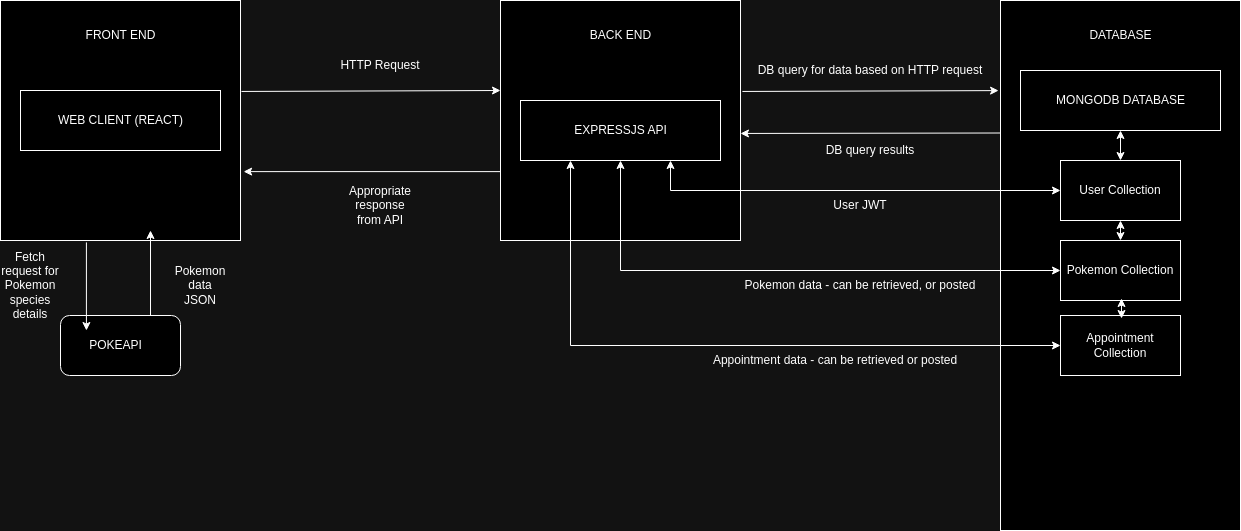

The diagram above was exported from draw.io. Its source (the exported page's mxGraphModel, read from the mxfile embedded in the PNG):
<mxGraphModel dx="2191" dy="803" grid="1" gridSize="10" guides="1" tooltips="1" connect="1" arrows="1" fold="1" page="1" pageScale="1" pageWidth="827" pageHeight="1169" math="0" shadow="0">
  <root>
    <mxCell id="0" />
    <mxCell id="1" parent="0" />
    <mxCell id="MeUkSGmYWtycVF3eMrcc-1" value="" style="whiteSpace=wrap;html=1;aspect=fixed;" parent="1" vertex="1">
      <mxGeometry x="-120" y="270" width="240" height="240" as="geometry" />
    </mxCell>
    <mxCell id="MeUkSGmYWtycVF3eMrcc-2" value="" style="whiteSpace=wrap;html=1;aspect=fixed;" parent="1" vertex="1">
      <mxGeometry x="380" y="270" width="240" height="240" as="geometry" />
    </mxCell>
    <mxCell id="MeUkSGmYWtycVF3eMrcc-3" value="" style="whiteSpace=wrap;html=1;" parent="1" vertex="1">
      <mxGeometry x="880" y="270" width="240" height="530" as="geometry" />
    </mxCell>
    <mxCell id="MeUkSGmYWtycVF3eMrcc-4" value="FRONT END" style="text;html=1;align=center;verticalAlign=middle;resizable=0;points=[];autosize=1;strokeColor=none;fillColor=none;" parent="1" vertex="1">
      <mxGeometry x="-45" y="290" width="90" height="30" as="geometry" />
    </mxCell>
    <mxCell id="MeUkSGmYWtycVF3eMrcc-5" value="BACK END" style="text;html=1;align=center;verticalAlign=middle;resizable=0;points=[];autosize=1;strokeColor=none;fillColor=none;" parent="1" vertex="1">
      <mxGeometry x="460" y="290" width="80" height="30" as="geometry" />
    </mxCell>
    <mxCell id="MeUkSGmYWtycVF3eMrcc-6" value="DATABASE" style="text;html=1;align=center;verticalAlign=middle;resizable=0;points=[];autosize=1;strokeColor=none;fillColor=none;" parent="1" vertex="1">
      <mxGeometry x="955" y="290" width="90" height="30" as="geometry" />
    </mxCell>
    <mxCell id="MeUkSGmYWtycVF3eMrcc-7" value="" style="rounded=0;whiteSpace=wrap;html=1;" parent="1" vertex="1">
      <mxGeometry x="-100" y="360" width="200" height="60" as="geometry" />
    </mxCell>
    <mxCell id="MeUkSGmYWtycVF3eMrcc-10" value="WEB CLIENT (REACT)" style="text;html=1;align=center;verticalAlign=middle;resizable=0;points=[];autosize=1;strokeColor=none;fillColor=none;" parent="1" vertex="1">
      <mxGeometry x="-75" y="375" width="150" height="30" as="geometry" />
    </mxCell>
    <mxCell id="MeUkSGmYWtycVF3eMrcc-11" value="" style="rounded=0;whiteSpace=wrap;html=1;" parent="1" vertex="1">
      <mxGeometry x="400" y="370" width="200" height="60" as="geometry" />
    </mxCell>
    <mxCell id="MeUkSGmYWtycVF3eMrcc-12" value="EXPRESSJS API" style="text;html=1;align=center;verticalAlign=middle;resizable=0;points=[];autosize=1;strokeColor=none;fillColor=none;" parent="1" vertex="1">
      <mxGeometry x="440" y="385" width="120" height="30" as="geometry" />
    </mxCell>
    <mxCell id="MeUkSGmYWtycVF3eMrcc-13" value="" style="rounded=0;whiteSpace=wrap;html=1;" parent="1" vertex="1">
      <mxGeometry x="900" y="340" width="200" height="60" as="geometry" />
    </mxCell>
    <mxCell id="MeUkSGmYWtycVF3eMrcc-14" value="MONGODB DATABASE" style="text;html=1;align=center;verticalAlign=middle;resizable=0;points=[];autosize=1;strokeColor=none;fillColor=none;" parent="1" vertex="1">
      <mxGeometry x="925" y="355" width="150" height="30" as="geometry" />
    </mxCell>
    <mxCell id="MeUkSGmYWtycVF3eMrcc-20" value="" style="rounded=1;whiteSpace=wrap;html=1;" parent="1" vertex="1">
      <mxGeometry x="-60" y="585" width="120" height="60" as="geometry" />
    </mxCell>
    <mxCell id="MeUkSGmYWtycVF3eMrcc-22" value="POKEAPI" style="text;html=1;align=center;verticalAlign=middle;resizable=0;points=[];autosize=1;strokeColor=none;fillColor=none;" parent="1" vertex="1">
      <mxGeometry x="-45" y="600" width="80" height="30" as="geometry" />
    </mxCell>
    <mxCell id="VjM1NdhNVFJqGekk52mI-2" value="User Collection" style="rounded=0;whiteSpace=wrap;html=1;" vertex="1" parent="1">
      <mxGeometry x="940" y="430" width="120" height="60" as="geometry" />
    </mxCell>
    <mxCell id="VjM1NdhNVFJqGekk52mI-3" value="Pokemon Collection" style="rounded=0;whiteSpace=wrap;html=1;" vertex="1" parent="1">
      <mxGeometry x="940" y="510" width="120" height="60" as="geometry" />
    </mxCell>
    <mxCell id="VjM1NdhNVFJqGekk52mI-4" value="Appointment Collection" style="rounded=0;whiteSpace=wrap;html=1;" vertex="1" parent="1">
      <mxGeometry x="940" y="585" width="120" height="60" as="geometry" />
    </mxCell>
    <mxCell id="VjM1NdhNVFJqGekk52mI-5" value="" style="endArrow=classic;html=1;rounded=0;exitX=1.004;exitY=0.379;exitDx=0;exitDy=0;exitPerimeter=0;" edge="1" parent="1" source="MeUkSGmYWtycVF3eMrcc-1">
      <mxGeometry width="50" height="50" relative="1" as="geometry">
        <mxPoint x="350" y="440" as="sourcePoint" />
        <mxPoint x="380" y="360" as="targetPoint" />
      </mxGeometry>
    </mxCell>
    <mxCell id="VjM1NdhNVFJqGekk52mI-6" value="" style="endArrow=classic;html=1;rounded=0;entryX=1.013;entryY=0.713;entryDx=0;entryDy=0;entryPerimeter=0;exitX=0;exitY=0.713;exitDx=0;exitDy=0;exitPerimeter=0;" edge="1" parent="1" source="MeUkSGmYWtycVF3eMrcc-2" target="MeUkSGmYWtycVF3eMrcc-1">
      <mxGeometry width="50" height="50" relative="1" as="geometry">
        <mxPoint x="350" y="440" as="sourcePoint" />
        <mxPoint x="400" y="390" as="targetPoint" />
      </mxGeometry>
    </mxCell>
    <mxCell id="VjM1NdhNVFJqGekk52mI-7" value="" style="endArrow=classic;html=1;rounded=0;exitX=1.008;exitY=0.379;exitDx=0;exitDy=0;exitPerimeter=0;entryX=-0.008;entryY=0.17;entryDx=0;entryDy=0;entryPerimeter=0;" edge="1" parent="1" source="MeUkSGmYWtycVF3eMrcc-2" target="MeUkSGmYWtycVF3eMrcc-3">
      <mxGeometry width="50" height="50" relative="1" as="geometry">
        <mxPoint x="400" y="440" as="sourcePoint" />
        <mxPoint x="450" y="390" as="targetPoint" />
      </mxGeometry>
    </mxCell>
    <mxCell id="VjM1NdhNVFJqGekk52mI-8" value="" style="endArrow=classic;html=1;rounded=0;exitX=0;exitY=0.25;exitDx=0;exitDy=0;entryX=1;entryY=0.554;entryDx=0;entryDy=0;entryPerimeter=0;" edge="1" parent="1" source="MeUkSGmYWtycVF3eMrcc-3" target="MeUkSGmYWtycVF3eMrcc-2">
      <mxGeometry width="50" height="50" relative="1" as="geometry">
        <mxPoint x="400" y="440" as="sourcePoint" />
        <mxPoint x="450" y="390" as="targetPoint" />
      </mxGeometry>
    </mxCell>
    <mxCell id="VjM1NdhNVFJqGekk52mI-11" value="" style="endArrow=classic;html=1;rounded=0;exitX=0.358;exitY=1.008;exitDx=0;exitDy=0;exitPerimeter=0;entryX=0.216;entryY=0.25;entryDx=0;entryDy=0;entryPerimeter=0;" edge="1" parent="1" source="MeUkSGmYWtycVF3eMrcc-1" target="MeUkSGmYWtycVF3eMrcc-20">
      <mxGeometry width="50" height="50" relative="1" as="geometry">
        <mxPoint x="400" y="560" as="sourcePoint" />
        <mxPoint x="450" y="510" as="targetPoint" />
      </mxGeometry>
    </mxCell>
    <mxCell id="VjM1NdhNVFJqGekk52mI-12" value="" style="endArrow=classic;html=1;rounded=0;exitX=0.75;exitY=0;exitDx=0;exitDy=0;" edge="1" parent="1" source="MeUkSGmYWtycVF3eMrcc-20">
      <mxGeometry width="50" height="50" relative="1" as="geometry">
        <mxPoint x="400" y="560" as="sourcePoint" />
        <mxPoint x="30" y="500" as="targetPoint" />
      </mxGeometry>
    </mxCell>
    <mxCell id="VjM1NdhNVFJqGekk52mI-13" value="Fetch request for Pokemon species details" style="text;html=1;strokeColor=none;fillColor=none;align=center;verticalAlign=middle;whiteSpace=wrap;rounded=0;" vertex="1" parent="1">
      <mxGeometry x="-120" y="540" width="60" height="30" as="geometry" />
    </mxCell>
    <mxCell id="VjM1NdhNVFJqGekk52mI-14" value="Pokemon data JSON" style="text;html=1;strokeColor=none;fillColor=none;align=center;verticalAlign=middle;whiteSpace=wrap;rounded=0;" vertex="1" parent="1">
      <mxGeometry x="50" y="540" width="60" height="30" as="geometry" />
    </mxCell>
    <mxCell id="VjM1NdhNVFJqGekk52mI-15" value="HTTP Request" style="text;html=1;strokeColor=none;fillColor=none;align=center;verticalAlign=middle;whiteSpace=wrap;rounded=0;" vertex="1" parent="1">
      <mxGeometry x="150" y="320" width="220" height="30" as="geometry" />
    </mxCell>
    <mxCell id="VjM1NdhNVFJqGekk52mI-16" value="Appropriate response from API" style="text;html=1;strokeColor=none;fillColor=none;align=center;verticalAlign=middle;whiteSpace=wrap;rounded=0;" vertex="1" parent="1">
      <mxGeometry x="230" y="460" width="60" height="30" as="geometry" />
    </mxCell>
    <mxCell id="VjM1NdhNVFJqGekk52mI-17" value="DB query for data based on HTTP request" style="text;html=1;strokeColor=none;fillColor=none;align=center;verticalAlign=middle;whiteSpace=wrap;rounded=0;" vertex="1" parent="1">
      <mxGeometry x="630" y="325" width="240" height="30" as="geometry" />
    </mxCell>
    <mxCell id="VjM1NdhNVFJqGekk52mI-18" value="DB query results" style="text;html=1;strokeColor=none;fillColor=none;align=center;verticalAlign=middle;whiteSpace=wrap;rounded=0;" vertex="1" parent="1">
      <mxGeometry x="685" y="405" width="130" height="30" as="geometry" />
    </mxCell>
    <mxCell id="VjM1NdhNVFJqGekk52mI-21" value="" style="endArrow=classic;startArrow=classic;html=1;rounded=0;exitX=0.5;exitY=0;exitDx=0;exitDy=0;entryX=0.5;entryY=1;entryDx=0;entryDy=0;" edge="1" parent="1" source="VjM1NdhNVFJqGekk52mI-2" target="MeUkSGmYWtycVF3eMrcc-13">
      <mxGeometry width="50" height="50" relative="1" as="geometry">
        <mxPoint x="955" y="450" as="sourcePoint" />
        <mxPoint x="1005" y="400" as="targetPoint" />
      </mxGeometry>
    </mxCell>
    <mxCell id="VjM1NdhNVFJqGekk52mI-22" value="" style="endArrow=classic;startArrow=classic;html=1;rounded=0;entryX=0.5;entryY=0;entryDx=0;entryDy=0;" edge="1" parent="1" target="VjM1NdhNVFJqGekk52mI-3">
      <mxGeometry width="50" height="50" relative="1" as="geometry">
        <mxPoint x="1000" y="490" as="sourcePoint" />
        <mxPoint x="1010" y="410" as="targetPoint" />
      </mxGeometry>
    </mxCell>
    <mxCell id="VjM1NdhNVFJqGekk52mI-24" value="" style="endArrow=classic;startArrow=classic;html=1;rounded=0;entryX=0.5;entryY=0;entryDx=0;entryDy=0;" edge="1" parent="1">
      <mxGeometry width="50" height="50" relative="1" as="geometry">
        <mxPoint x="1001" y="568" as="sourcePoint" />
        <mxPoint x="1001" y="588" as="targetPoint" />
      </mxGeometry>
    </mxCell>
    <mxCell id="VjM1NdhNVFJqGekk52mI-26" value="User JWT" style="text;html=1;strokeColor=none;fillColor=none;align=center;verticalAlign=middle;whiteSpace=wrap;rounded=0;" vertex="1" parent="1">
      <mxGeometry x="710" y="460" width="60" height="30" as="geometry" />
    </mxCell>
    <mxCell id="VjM1NdhNVFJqGekk52mI-27" value="" style="endArrow=classic;startArrow=classic;html=1;rounded=0;entryX=0.75;entryY=1;entryDx=0;entryDy=0;exitX=0;exitY=0.5;exitDx=0;exitDy=0;edgeStyle=orthogonalEdgeStyle;" edge="1" parent="1" source="VjM1NdhNVFJqGekk52mI-2" target="MeUkSGmYWtycVF3eMrcc-11">
      <mxGeometry width="50" height="50" relative="1" as="geometry">
        <mxPoint x="410" y="560" as="sourcePoint" />
        <mxPoint x="460" y="510" as="targetPoint" />
      </mxGeometry>
    </mxCell>
    <mxCell id="VjM1NdhNVFJqGekk52mI-28" value="" style="endArrow=classic;startArrow=classic;html=1;rounded=0;entryX=0.5;entryY=1;entryDx=0;entryDy=0;exitX=0;exitY=0.5;exitDx=0;exitDy=0;edgeStyle=orthogonalEdgeStyle;" edge="1" parent="1" source="VjM1NdhNVFJqGekk52mI-3" target="MeUkSGmYWtycVF3eMrcc-11">
      <mxGeometry width="50" height="50" relative="1" as="geometry">
        <mxPoint x="410" y="560" as="sourcePoint" />
        <mxPoint x="460" y="510" as="targetPoint" />
      </mxGeometry>
    </mxCell>
    <mxCell id="VjM1NdhNVFJqGekk52mI-29" value="Pokemon data - can be retrieved, or posted" style="text;html=1;strokeColor=none;fillColor=none;align=center;verticalAlign=middle;whiteSpace=wrap;rounded=0;" vertex="1" parent="1">
      <mxGeometry x="620" y="540" width="240" height="30" as="geometry" />
    </mxCell>
    <mxCell id="VjM1NdhNVFJqGekk52mI-30" value="" style="endArrow=classic;startArrow=classic;html=1;rounded=0;entryX=0.25;entryY=1;entryDx=0;entryDy=0;exitX=0;exitY=0.5;exitDx=0;exitDy=0;edgeStyle=orthogonalEdgeStyle;" edge="1" parent="1" source="VjM1NdhNVFJqGekk52mI-4" target="MeUkSGmYWtycVF3eMrcc-11">
      <mxGeometry width="50" height="50" relative="1" as="geometry">
        <mxPoint x="410" y="560" as="sourcePoint" />
        <mxPoint x="460" y="510" as="targetPoint" />
      </mxGeometry>
    </mxCell>
    <mxCell id="VjM1NdhNVFJqGekk52mI-31" value="Appointment data - can be retrieved or posted" style="text;html=1;strokeColor=none;fillColor=none;align=center;verticalAlign=middle;whiteSpace=wrap;rounded=0;" vertex="1" parent="1">
      <mxGeometry x="570" y="615" width="290" height="30" as="geometry" />
    </mxCell>
  </root>
</mxGraphModel>